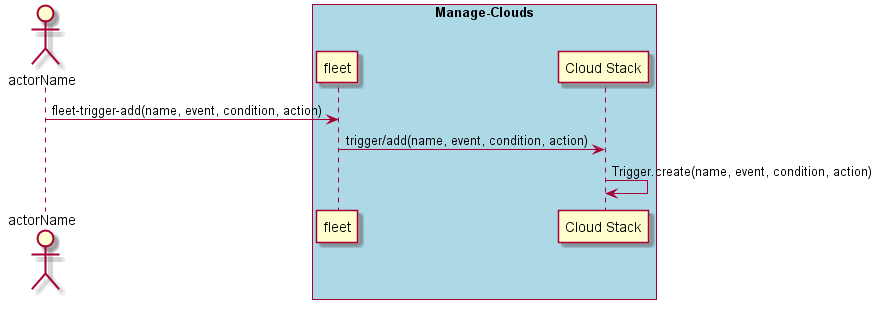

The diagram above was rendered by PlantUML. Its source (embedded in the PNG):
@startuml
Actor "actorName" as A

box "Manage-Clouds" #lightblue
participant "fleet" as S
A -> S : fleet-trigger-add(name, event, condition, action)
participant "Cloud Stack" as CS
S -> CS : trigger/add(name, event, condition, action)
CS -> CS : Trigger.create(name, event, condition, action)
end box

@enduml